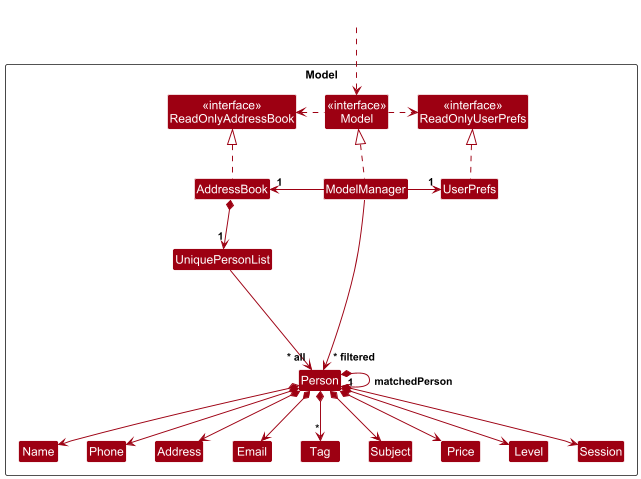

The diagram above was rendered by PlantUML. Its source (embedded in the PNG):
@startuml
!include style.puml
skinparam arrowThickness 1.2
skinparam arrowColor MODEL_COLOR
skinparam classBackgroundColor MODEL_COLOR

Package Model as ModelPackage <<Rectangle>>{
Class "<<interface>>\nReadOnlyAddressBook" as ReadOnlyAddressBook
Class "<<interface>>\nReadOnlyUserPrefs" as ReadOnlyUserPrefs
Class "<<interface>>\nModel" as Model
Class AddressBook
Class ModelManager
Class UserPrefs

Class UniquePersonList
Class Person
Class Address
Class Email
Class Name
Class Phone
Class Tag
Class Subject
Class Price
Class Level
Class Session

Class I #FFFFFF
}

Class HiddenOutside #FFFFFF
HiddenOutside ..> Model

AddressBook .up.|> ReadOnlyAddressBook

ModelManager .up.|> Model
Model .right.> ReadOnlyUserPrefs
Model .left.> ReadOnlyAddressBook
ModelManager -left-> "1" AddressBook
ModelManager -right-> "1" UserPrefs
UserPrefs .up.|> ReadOnlyUserPrefs

AddressBook *--> "1" UniquePersonList
UniquePersonList --> "~* all" Person
Person *--> Name
Person *--> Phone
Person *--> Email
Person *--> Address
Person *--> "*" Tag
Person *--> Subject
Person *--> Level
Person *--> Price
Person *--> Session
Person "1" *--> Person :matchedPerson

Person -[hidden]up--> I
UniquePersonList -[hidden]right-> I

Name -[hidden]right-> Phone
Phone -[hidden]right-> Address
Address -[hidden]right-> Email

ModelManager --> "~* filtered" Person
@enduml